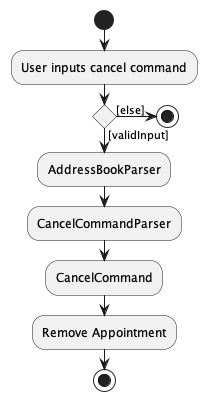

The diagram above was rendered by PlantUML. Its source (embedded in the PNG):
@startuml
start
:User inputs cancel command;
if () then ([validInput])
:AddressBookParser;
:CancelCommandParser;
:CancelCommand;
:Remove Appointment;
stop
else ([else])
stop
@enduml